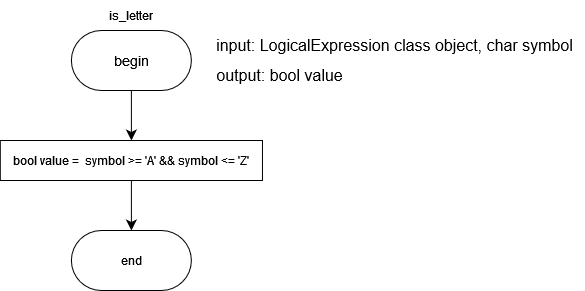

The diagram above was exported from draw.io. Its source (the exported page's mxGraphModel, read from the mxfile embedded in the PNG):
<mxGraphModel dx="712" dy="803" grid="1" gridSize="10" guides="1" tooltips="1" connect="1" arrows="1" fold="1" page="1" pageScale="1" pageWidth="827" pageHeight="1169" math="0" shadow="0">
  <root>
    <mxCell id="0" />
    <mxCell id="1" parent="0" />
    <mxCell id="wGfsLyRIubqQR9ppP4BQ-6" value="" style="edgeStyle=none;curved=1;rounded=0;orthogonalLoop=1;jettySize=auto;html=1;fontSize=12;startSize=8;endSize=8;" parent="1" source="wGfsLyRIubqQR9ppP4BQ-1" target="wGfsLyRIubqQR9ppP4BQ-5" edge="1">
      <mxGeometry relative="1" as="geometry" />
    </mxCell>
    <mxCell id="wGfsLyRIubqQR9ppP4BQ-1" value="&lt;font face=&quot;Helvetica&quot; style=&quot;font-size: 14px;&quot;&gt;begin&lt;/font&gt;" style="rounded=1;whiteSpace=wrap;html=1;arcSize=50;" parent="1" vertex="1">
      <mxGeometry x="106.89000000000001" y="50" width="120" height="60" as="geometry" />
    </mxCell>
    <mxCell id="wGfsLyRIubqQR9ppP4BQ-2" value="is_letter" style="text;html=1;align=center;verticalAlign=middle;whiteSpace=wrap;rounded=0;" parent="1" vertex="1">
      <mxGeometry x="136.89" y="20" width="60" height="30" as="geometry" />
    </mxCell>
    <mxCell id="wGfsLyRIubqQR9ppP4BQ-3" value="&lt;div&gt;input: LogicalExpression class object, char symbol&lt;br&gt;&lt;/div&gt;" style="text;html=1;align=center;verticalAlign=middle;resizable=0;points=[];autosize=1;strokeColor=none;fillColor=none;fontSize=16;" parent="1" vertex="1">
      <mxGeometry x="240" y="50" width="380" height="30" as="geometry" />
    </mxCell>
    <mxCell id="wGfsLyRIubqQR9ppP4BQ-4" value="output:&lt;span data-code-marker=&quot;+&quot; class=&quot;blob-code-inner blob-code-marker js-code-nav-pass&quot;&gt;&lt;span class=&quot;pl-smi&quot;&gt; bool&lt;/span&gt; &lt;span class=&quot;pl-s1&quot;&gt;value&lt;/span&gt;&lt;/span&gt;  " style="text;html=1;align=center;verticalAlign=middle;resizable=0;points=[];autosize=1;strokeColor=none;fillColor=none;fontSize=16;" parent="1" vertex="1">
      <mxGeometry x="240" y="80" width="150" height="30" as="geometry" />
    </mxCell>
    <mxCell id="wGfsLyRIubqQR9ppP4BQ-8" value="" style="edgeStyle=none;curved=1;rounded=0;orthogonalLoop=1;jettySize=auto;html=1;fontSize=12;startSize=8;endSize=8;" parent="1" source="wGfsLyRIubqQR9ppP4BQ-5" target="wGfsLyRIubqQR9ppP4BQ-7" edge="1">
      <mxGeometry relative="1" as="geometry" />
    </mxCell>
    <mxCell id="wGfsLyRIubqQR9ppP4BQ-5" value="&lt;span data-code-marker=&quot;+&quot; class=&quot;blob-code-inner blob-code-marker js-code-nav-pass&quot;&gt;&lt;span class=&quot;pl-smi&quot;&gt;bool&lt;/span&gt; &lt;span class=&quot;pl-s1&quot;&gt;value&lt;/span&gt; &lt;span class=&quot;pl-c1&quot;&gt;=&lt;/span&gt;&amp;nbsp; &lt;/span&gt;&lt;span data-code-marker=&quot;+&quot; class=&quot;blob-code-inner blob-code-marker js-code-nav-pass&quot;&gt;&lt;span class=&quot;pl-s1&quot;&gt;symbol&lt;/span&gt; &amp;gt;= &lt;span class=&quot;pl-s&quot;&gt;'A'&lt;/span&gt; &lt;span class=&quot;pl-c1&quot;&gt;&amp;amp;&amp;amp;&lt;/span&gt; &lt;span class=&quot;pl-s1&quot;&gt;symbol&lt;/span&gt; &amp;lt;= &lt;span class=&quot;pl-s&quot;&gt;'Z'&lt;/span&gt;&lt;/span&gt;" style="whiteSpace=wrap;html=1;" parent="1" vertex="1">
      <mxGeometry x="35.81" y="160" width="262.16" height="40" as="geometry" />
    </mxCell>
    <mxCell id="wGfsLyRIubqQR9ppP4BQ-7" value="end" style="rounded=1;whiteSpace=wrap;html=1;arcSize=50;" parent="1" vertex="1">
      <mxGeometry x="106.89000000000001" y="250" width="120" height="60" as="geometry" />
    </mxCell>
  </root>
</mxGraphModel>